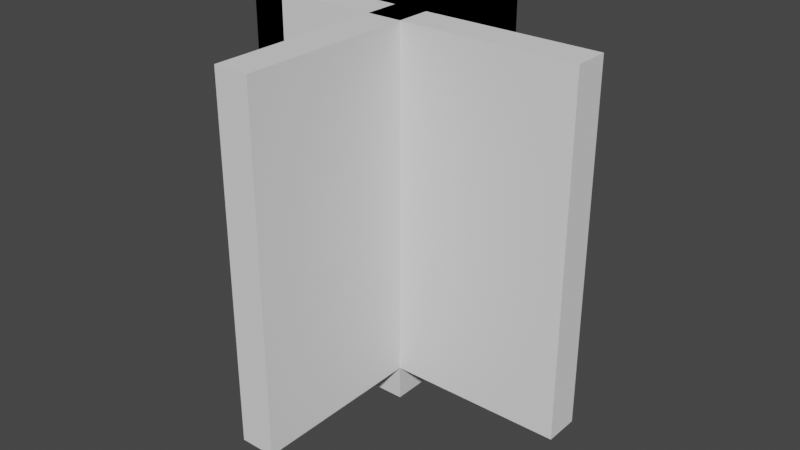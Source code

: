 # Source: gridmap_meshlibrary.blend  (saved by Blender 2.80.75; exported with 4.5.12 LTS)
import bpy
from mathutils import Matrix  # noqa: F401  (used for matrix-valued properties, if any)

bpy.ops.wm.read_factory_settings(use_empty=True)
scene = bpy.context.scene
scene.name = 'Scene'

# ---- collections
col_collection = bpy.data.collections.new('Collection'); scene.collection.children.link(col_collection)

# ---- images (referenced by path relative to the original .blend; pixels are not part of the script)
import os
ASSET_DIR = os.environ.get("B2B_ASSET_DIR", "")  # directory of the original .blend (textures are referenced by path, not embedded)
HERE = os.path.dirname(os.path.abspath(__file__))  # packed textures are extracted next to this script under _unpacked/

def load_image(name, relpath, width, height, colorspace="sRGB"):
    """Load a texture the original file referenced (path relative to the .blend, or extracted next to this script)."""
    p = next((c for c in (os.path.join(HERE, relpath), os.path.join(ASSET_DIR, relpath)) if relpath and os.path.exists(c)), "")
    if p:
        img = bpy.data.images.load(p, check_existing=True)
        img.name = name
    else:  # same state as the original file: an image datablock whose file is absent (Cycles renders it pink)
        img = bpy.data.images.new(name, width, height)
        img.source = "FILE"
        img.filepath = "//" + (relpath or name)
    img.colorspace_settings.name = colorspace
    return img
img_wall_tile_png = load_image('wall tile.png', 'wall tile.png', 1024, 1024, 'sRGB')
img_post_png = load_image('post.png', 'post.png', 1024, 1024, 'sRGB')

# ---- materials (node trees are filled in below, after node groups)
mat_material = bpy.data.materials.new('Material')
mat_material.alpha_threshold = 0.0
mat_material.use_transparent_shadow = False
mat_material.line_color = (0.0, 0.0, 0.0, 1.0)
mat_material_001 = bpy.data.materials.new('Material.001')
mat_material_001.use_transparent_shadow = False
mat_material_002 = bpy.data.materials.new('Material.002')
mat_material_002.use_transparent_shadow = False

# ---- material node trees
mat_material.use_nodes = True; mat_material.node_tree.nodes.clear()
_N = mat_material.node_tree.nodes; _L = mat_material.node_tree.links
n0 = _N.new('ShaderNodeOutputMaterial'); n0.name = 'Material Output'; n0.location = (300, 300)
n1 = _N.new('ShaderNodeBsdfPrincipled'); n1.name = 'Principled BSDF'; n1.location = (10, 300)
n1.distribution = 'GGX'
n1.subsurface_method = 'BURLEY'
n1.inputs[2].default_value = 0.4
n1.inputs[3].default_value = 1.45
n1.inputs[27].default_value = (0.0, 0.0, 0.0, 1.0)
n1.inputs[28].default_value = 1.0
_L.new(n1.outputs[0], n0.inputs[0])
n0.is_active_output = True
mat_material_001.use_nodes = True; mat_material_001.node_tree.nodes.clear()
_N = mat_material_001.node_tree.nodes; _L = mat_material_001.node_tree.links
n0 = _N.new('ShaderNodeOutputMaterial'); n0.name = 'Material Output'; n0.location = (300, 300)
n1 = _N.new('ShaderNodeBsdfPrincipled'); n1.name = 'Principled BSDF'; n1.location = (10, 300)
n1.distribution = 'GGX'
n1.subsurface_method = 'BURLEY'
n1.inputs[3].default_value = 1.45
n1.inputs[27].default_value = (0.0, 0.0, 0.0, 1.0)
n1.inputs[28].default_value = 1.0
n2 = _N.new('ShaderNodeTexImage'); n2.name = 'Image Texture'; n2.location = (-280, 280)
n2.image = img_wall_tile_png
n2.interpolation = 'Closest'
_L.new(n1.outputs[0], n0.inputs[0])
_L.new(n2.outputs[0], n1.inputs[0])
n0.is_active_output = True
mat_material_002.use_nodes = True; mat_material_002.node_tree.nodes.clear()
_N = mat_material_002.node_tree.nodes; _L = mat_material_002.node_tree.links
n0 = _N.new('ShaderNodeOutputMaterial'); n0.name = 'Material Output'; n0.location = (300, 300)
n1 = _N.new('ShaderNodeBsdfPrincipled'); n1.name = 'Principled BSDF'; n1.location = (10, 300)
n1.distribution = 'GGX'
n1.subsurface_method = 'BURLEY'
n1.inputs[3].default_value = 1.45
n1.inputs[27].default_value = (0.0, 0.0, 0.0, 1.0)
n1.inputs[28].default_value = 1.0
n2 = _N.new('ShaderNodeTexImage'); n2.name = 'Image Texture'; n2.location = (-280, 280)
n2.image = img_post_png
n2.interpolation = 'Closest'
_L.new(n1.outputs[0], n0.inputs[0])
_L.new(n2.outputs[0], n1.inputs[0])
n0.is_active_output = True

# ---- world
world_world = bpy.data.worlds.new('World'); scene.world = world_world
world_world.use_nodes = True; world_world.node_tree.nodes.clear()
_N = world_world.node_tree.nodes; _L = world_world.node_tree.links
n0 = _N.new('ShaderNodeOutputWorld'); n0.name = 'World Output'; n0.location = (300, 300)
n1 = _N.new('ShaderNodeBackground'); n1.name = 'Background'; n1.location = (10, 300)
n1.inputs[0].default_value = (0.05088, 0.05088, 0.05088, 1.0)
_L.new(n1.outputs[0], n0.inputs[0])
n0.is_active_output = True
world_world.color = (0.05088, 0.05088, 0.05088)
world_world.use_sun_shadow = False
world_world.sun_shadow_jitter_overblur = 0.0

# ---- meshes
me_cube = bpy.data.meshes.new('Cube')
me_cube.from_pydata([(1.0, 1.0, 1.0), (1.0, 1.0, -1.0), (1.0, -1.0, 1.0), (1.0, -1.0, -1.0), (-1.0, 1.0, 1.0), (-1.0, 1.0, -1.0), (-1.0, -1.0, 1.0), (-1.0, -1.0, -1.0)], [], [(0, 4, 6, 2), (3, 2, 6, 7), (7, 6, 4, 5), (5, 1, 3, 7), (1, 0, 2, 3), (5, 4, 0, 1)])
_uv = me_cube.uv_layers.new(name='UVMap')
_uv.uv.foreach_set('vector', [0.375, 0.0, 0.625, 0.0, 0.625, 0.25, 0.375, 0.25, 0.375, 0.25, 0.625, 0.25, 0.625, 0.5, 0.375, 0.5, 0.375, 0.5, 0.625, 0.5, 0.625, 0.75, 0.375, 0.75, 0.375, 0.75, 0.625, 0.75, 0.625, 1.0, 0.375, 1.0, 0.125, 0.5, 0.375, 0.5, 0.375, 0.75, 0.125, 0.75, 0.625, 0.5, 0.875, 0.5, 0.875, 0.75, 0.625, 0.75])
me_cube.materials.append(mat_material)
me_cube.use_remesh_preserve_volume = False
me_cube.use_remesh_preserve_attributes = False
me_cube.use_mirror_vertex_groups = False
me_cube.update()
me_cube_003 = bpy.data.meshes.new('Cube.003')
me_cube_003.from_pydata([(-1.0, -1.0, -1.0), (-1.0, -1.0, 1.0), (-1.0, 1.0, -1.0), (-1.0, 1.0, 1.0), (1.0, -1.0, -1.0), (1.0, -1.0, 1.0), (1.0, 1.0, -1.0), (1.0, 1.0, 1.0)], [], [(0, 1, 3, 2), (6, 7, 5, 4), (2, 6, 4, 0), (7, 3, 1, 5)])
_uv = me_cube_003.uv_layers.new(name='UVMap')
_uv.uv.foreach_set('vector', [0.4999, 0.5001, 0.4998, 0.9999, 4.718e-05, 0.9999, 0.0001149, 0.5001, 0.4999, 0.0001041, 0.4999, 0.4999, 0.0001, 0.4999, 0.0001379, 6.61e-05, 0.125, 0.5, 0.375, 0.5, 0.375, 0.75, 0.125, 0.75, 0.625, 0.5, 0.875, 0.5, 0.875, 0.75, 0.625, 0.75])
me_cube_003.use_remesh_preserve_volume = False
me_cube_003.use_remesh_preserve_attributes = False
me_cube_003.use_mirror_vertex_groups = False
me_cube_003.update()
me_cube_004 = bpy.data.meshes.new('Cube.004')
me_cube_004.from_pydata([(-1.0, -1.4, -1.0), (-1.0, -1.4, 1.0), (-1.0, 1.0, -1.0), (-1.0, 1.0, 1.0), (1.0, -1.4, -1.0), (1.0, -1.4, 1.0), (1.0, 1.0, -1.0), (1.0, 1.0, 1.0), (-1.0, 0.6, -1.0), (-1.0, 0.6, 1.0), (1.0, 0.6, -1.0), (1.0, 0.6, 1.0), (1.0, 1.0, 1.0), (1.0, 1.0, -1.0), (1.0, 0.6, -1.0), (1.0, 0.6, 1.0), (11.0, 1.0, 1.0), (11.0, 1.0, -1.0), (11.0, 0.6, -1.0), (11.0, 0.6, 1.0)], [], [(8, 9, 3, 2), (2, 3, 7, 6), (10, 11, 5, 4), (4, 5, 1, 0), (8, 10, 4, 0), (11, 9, 1, 5), (7, 3, 9, 11), (2, 6, 10, 8), (10, 6, 13, 14), (0, 1, 9, 8), (12, 15, 19, 16), (11, 10, 14, 15), (6, 7, 12, 13), (7, 11, 15, 12), (17, 16, 19, 18), (13, 12, 16, 17), (15, 14, 18, 19), (14, 13, 17, 18)])
_uv = me_cube_004.uv_layers.new(name='UVMap')
_uv.uv.foreach_set('vector', [0.375, 0.2, 0.625, 0.2, 0.625, 0.25, 0.375, 0.25, 0.375, 0.25, 0.625, 0.25, 0.625, 0.5, 0.375, 0.5, 0.375, 0.55, 0.625, 0.55, 0.625, 0.75, 0.375, 0.75, 0.375, 0.75, 0.625, 0.75, 0.625, 1.0, 0.375, 1.0, 0.125, 0.55, 0.375, 0.55, 0.375, 0.75, 0.125, 0.75, 0.625, 0.55, 0.875, 0.55, 0.875, 0.75, 0.625, 0.75, 0.625, 0.5, 0.875, 0.5, 0.875, 0.55, 0.625, 0.55, 0.125, 0.5, 0.375, 0.5, 0.375, 0.55, 0.125, 0.55, 0.375, 0.55, 0.375, 0.5, 0.375, 0.5, 0.375, 0.55, 0.375, 0.0, 0.625, 0.0, 0.625, 0.2, 0.375, 0.2, 0.625, 0.5, 0.625, 0.55, 0.625, 0.55, 0.625, 0.5, 0.625, 0.55, 0.375, 0.55, 0.375, 0.55, 0.625, 0.55, 0.375, 0.5, 0.625, 0.5, 0.625, 0.5, 0.375, 0.5, 0.625, 0.5, 0.625, 0.55, 0.625, 0.55, 0.625, 0.5, 0.375, 0.5, 0.625, 0.5, 0.625, 0.55, 0.375, 0.55, 0.375, 0.5, 0.625, 0.5, 0.625, 0.5, 0.375, 0.5, 0.625, 0.55, 0.375, 0.55, 0.375, 0.55, 0.625, 0.55, 0.375, 0.55, 0.375, 0.5, 0.375, 0.5, 0.375, 0.55])
me_cube_004.use_remesh_preserve_volume = False
me_cube_004.use_remesh_preserve_attributes = False
me_cube_004.use_mirror_vertex_groups = False
me_cube_004.update()
me_cube_001 = bpy.data.meshes.new('Cube.001')
me_cube_001.from_pydata([(-0.2, -1.0, -2.0), (-0.2, -1.0, 2.0), (-0.2, 1.0, -2.0), (-0.2, 1.0, 2.0), (0.2, -1.0, -2.0), (0.2, -1.0, 2.0), (0.2, 1.0, -2.0), (0.2, 1.0, 2.0), (-0.2, 0.6, -2.0), (-0.2, 0.6, 2.0), (0.2, 0.6, -2.0), (0.2, 0.6, 2.0), (0.2, 1.0, 2.0), (0.2, 1.0, -2.0), (0.2, 0.6, -2.0), (0.2, 0.6, 2.0), (1.8, 1.0, 2.0), (1.8, 1.0, -2.0), (1.8, 0.6, -2.0), (1.8, 0.6, 2.0)], [], [(8, 9, 3, 2), (2, 3, 7, 6), (10, 11, 5, 4), (4, 5, 1, 0), (8, 10, 4, 0), (11, 9, 1, 5), (7, 3, 9, 11), (2, 6, 10, 8), (10, 6, 13, 14), (0, 1, 9, 8), (12, 15, 19, 16), (11, 10, 14, 15), (6, 7, 12, 13), (7, 11, 15, 12), (17, 16, 19, 18), (13, 12, 16, 17), (15, 14, 18, 19), (14, 13, 17, 18)])
_uv = me_cube_001.uv_layers.new(name='UVMap')
_uv.uv.foreach_set('vector', [0.2105, 0.4375, 0.2105, 0.0, 0.2632, 0.0, 0.2632, 0.4375, 0.0, 1.0, 0.0, 0.0, 0.1864, 0.0, 0.1869, 1.0, 0.8125, 0.0, 0.8125, 1.0, 0.0, 1.0, 0.0, 0.0, 0.8947, 0.4375, 0.8947, 0.0, 0.9474, 0.0, 0.9474, 0.4375, 0.1053, 0.4813, 0.1579, 0.4813, 0.1579, 0.6562, 0.1053, 0.6562, 0.05263, 0.4813, 0.1053, 0.4813, 0.1053, 0.6562, 0.05263, 0.6562, 0.05263, 0.4375, 0.1053, 0.4375, 0.1053, 0.4813, 0.05263, 0.4813, 0.1053, 0.4375, 0.1579, 0.4375, 0.1579, 0.4813, 0.1053, 0.4813, 0.0, 0.0, 0.0, 0.0, 0.0, 0.0, 0.0, 0.0, 7.843e-08, 0.4375, 0.0, 0.0, 0.2105, 0.0, 0.2105, 0.4375, 0.5263, 0.6125, 0.4737, 0.6125, 0.4737, 0.4375, 0.5263, 0.4375, 0.0, 0.0, 0.0, 0.0, 0.0, 0.0, 0.0, 0.0, 0.0, 0.0, 0.0, 0.0, 0.0, 0.0, 0.0, 0.0, 0.0, 0.0, 0.0, 0.0, 0.0, 0.0, 0.0, 0.0, 0.0, 0.875, 1.569e-08, 0.4375, 0.05263, 0.4375, 0.05263, 0.875, 0.2196, 1.0, 0.2184, 0.0, 1.0, 0.0, 1.0, 1.0, 0.8125, 0.0, 0.8125, 1.0, 0.0, 1.0, 0.0, 2.608e-08, 0.2105, 0.6125, 0.1579, 0.6125, 0.1579, 0.4375, 0.2105, 0.4375])
me_cube_001.materials.append(mat_material_001)
me_cube_001.use_remesh_preserve_volume = False
me_cube_001.use_remesh_preserve_attributes = False
me_cube_001.use_mirror_vertex_groups = False
me_cube_001.update()
me_cube_002 = bpy.data.meshes.new('Cube.002')
me_cube_002.from_pydata([(-0.3, -0.3, -2.0), (-0.3, -0.3, 2.0), (-0.3, 0.3, -2.0), (-0.3, 0.3, 2.0), (0.3, -0.3, -2.0), (0.3, -0.3, 2.0), (0.3, 0.3, -2.0), (0.3, 0.3, 2.0)], [], [(0, 1, 3, 2), (2, 3, 7, 6), (6, 7, 5, 4), (4, 5, 1, 0), (2, 6, 4, 0), (7, 3, 1, 5)])
_uv = me_cube_002.uv_layers.new(name='UVMap')
_uv.uv.foreach_set('vector', [1.0, 0.0, 1.0, 1.0, -3.576e-07, 1.0, 4.768e-07, 0.0, 1.0, 0.0, 1.0, 1.0, -4.47e-08, 1.0, 0.0, -3.553e-15, 1.0, 1.49e-08, 1.0, 1.0, 0.0, 1.0, 0.0, 0.0, 1.0, 0.0, 1.0, 1.0, -5.364e-07, 1.0, 4.768e-07, 0.0, 0.8, 0.0375, 1.0, 0.0375, 1.0, 0.075, 0.8, 0.075, 1.0, 0.0375, 0.8, 0.0375, 0.8, 3.725e-09, 1.0, 0.0])
me_cube_002.materials.append(mat_material_002)
me_cube_002.use_remesh_preserve_volume = False
me_cube_002.use_remesh_preserve_attributes = False
me_cube_002.use_mirror_vertex_groups = False
me_cube_002.update()
me_cube_005 = bpy.data.meshes.new('Cube.005')
me_cube_005.from_pydata([(-1.0, -1.0, -1.0), (-1.0, -1.0, 1.0), (-1.0, 1.0, -1.0), (-1.0, 1.0, 1.0), (1.0, -1.0, -1.0), (1.0, -1.0, 1.0), (1.0, 1.0, -1.0), (1.0, 1.0, 1.0), (-1.0, 0.6, -1.0), (-1.0, 0.6, 1.0), (1.0, 0.6, -1.0), (1.0, 0.6, 1.0), (-9.0, 0.6, 1.0), (-9.0, 1.0, 1.0), (-9.0, 1.0, -1.0), (-9.0, 0.6, -1.0), (-7.0, 0.6, 1.0), (-7.0, 0.6, -1.0), (-7.0, 1.0, 1.0), (-7.0, 1.0, -1.0), (-9.0, -1.0, 1.0), (-9.0, -1.0, -1.0), (-7.0, -1.0, 1.0), (-7.0, -1.0, -1.0)], [], [(16, 12, 20, 22), (2, 3, 7, 6), (10, 11, 5, 4), (4, 5, 1, 0), (8, 10, 4, 0), (11, 9, 1, 5), (7, 3, 9, 11), (2, 6, 10, 8), (6, 7, 11, 10), (0, 1, 9, 8), (15, 12, 13, 14), (16, 18, 13, 12), (18, 19, 14, 13), (19, 17, 15, 14), (2, 8, 17, 19), (3, 2, 19, 18), (9, 3, 18, 16), (8, 9, 16, 17), (23, 22, 20, 21), (17, 16, 22, 23), (15, 17, 23, 21), (12, 15, 21, 20)])
_uv = me_cube_005.uv_layers.new(name='UVMap')
_uv.uv.foreach_set('vector', [0.875, 0.55, 0.875, 0.55, 0.875, 0.55, 0.875, 0.55, 0.375, 0.25, 0.625, 0.25, 0.625, 0.5, 0.375, 0.5, 0.375, 0.55, 0.625, 0.55, 0.625, 0.75, 0.375, 0.75, 0.375, 0.75, 0.625, 0.75, 0.625, 1.0, 0.375, 1.0, 0.125, 0.55, 0.375, 0.55, 0.375, 0.75, 0.125, 0.75, 0.625, 0.55, 0.875, 0.55, 0.875, 0.75, 0.625, 0.75, 0.625, 0.5, 0.875, 0.5, 0.875, 0.55, 0.625, 0.55, 0.125, 0.5, 0.375, 0.5, 0.375, 0.55, 0.125, 0.55, 0.375, 0.5, 0.625, 0.5, 0.625, 0.55, 0.375, 0.55, 0.375, 0.0, 0.625, 0.0, 0.625, 0.2, 0.375, 0.2, 0.375, 0.2, 0.625, 0.2, 0.625, 0.25, 0.375, 0.25, 0.875, 0.55, 0.875, 0.5, 0.875, 0.5, 0.875, 0.55, 0.625, 0.25, 0.375, 0.25, 0.375, 0.25, 0.625, 0.25, 0.125, 0.5, 0.125, 0.55, 0.125, 0.55, 0.125, 0.5, 0.125, 0.5, 0.125, 0.55, 0.125, 0.55, 0.125, 0.5, 0.625, 0.25, 0.375, 0.25, 0.375, 0.25, 0.625, 0.25, 0.875, 0.55, 0.875, 0.5, 0.875, 0.5, 0.875, 0.55, 0.375, 0.2, 0.625, 0.2, 0.625, 0.2, 0.375, 0.2, 0.375, 0.2, 0.625, 0.2, 0.625, 0.2, 0.375, 0.2, 0.375, 0.2, 0.625, 0.2, 0.625, 0.2, 0.375, 0.2, 0.125, 0.55, 0.125, 0.55, 0.125, 0.55, 0.125, 0.55, 0.625, 0.2, 0.375, 0.2, 0.375, 0.2, 0.625, 0.2])
me_cube_005.use_remesh_preserve_volume = False
me_cube_005.use_remesh_preserve_attributes = False
me_cube_005.use_mirror_vertex_groups = False
me_cube_005.update()
me_cube_006 = bpy.data.meshes.new('Cube.006')
me_cube_006.from_pydata([(-1.0, -1.0, -1.0), (-1.0, -1.0, 1.0), (-1.0, 1.0, -1.0), (-1.0, 1.0, 1.0), (1.0, -1.0, -1.0), (1.0, -1.0, 1.0), (1.0, 1.0, -1.0), (1.0, 1.0, 1.0), (7.0, -1.0, -1.0), (7.0, -1.0, 1.0), (7.0, 1.0, -1.0), (7.0, 1.0, 1.0), (9.0, -1.0, -1.0), (9.0, -1.0, 1.0), (9.0, 1.0, -1.0), (9.0, 1.0, 1.0)], [], [(0, 1, 3, 2), (6, 7, 5, 4), (2, 6, 4, 0), (7, 3, 1, 5), (8, 9, 11, 10), (14, 15, 13, 12), (10, 14, 12, 8), (15, 11, 9, 13)])
_uv = me_cube_006.uv_layers.new(name='UVMap')
_uv.uv.foreach_set('vector', [0.4999, 0.5001, 0.4998, 0.9999, 4.718e-05, 0.9999, 0.0001149, 0.5001, 0.4999, 0.0001041, 0.4999, 0.4999, 0.0001, 0.4999, 0.0001379, 6.61e-05, 0.125, 0.5, 0.375, 0.5, 0.375, 0.75, 0.125, 0.75, 0.625, 0.5, 0.875, 0.5, 0.875, 0.75, 0.625, 0.75, 0.4999, 0.5001, 0.4998, 0.9999, 4.718e-05, 0.9999, 0.0001149, 0.5001, 0.4999, 0.0001041, 0.4999, 0.4999, 0.0001, 0.4999, 0.0001379, 6.61e-05, 0.125, 0.5, 0.375, 0.5, 0.375, 0.75, 0.125, 0.75, 0.625, 0.5, 0.875, 0.5, 0.875, 0.75, 0.625, 0.75])
me_cube_006.use_remesh_preserve_volume = False
me_cube_006.use_remesh_preserve_attributes = False
me_cube_006.use_mirror_vertex_groups = False
me_cube_006.update()
me_cube_008 = bpy.data.meshes.new('Cube.008')
me_cube_008.from_pydata([(-1.0, -1.0, -1.0), (-1.0, -1.0, 1.0), (-1.0, 1.0, -1.0), (-1.0, 1.0, 1.0), (1.0, -1.0, -1.0), (1.0, -1.0, 1.0), (1.0, 1.0, -1.0), (1.0, 1.0, 1.0), (-1.0, 0.6, -1.0), (-1.0, 0.6, 1.0), (1.0, 0.6, -1.0), (1.0, 0.6, 1.0), (-9.0, 0.6, 1.0), (-9.0, 1.0, 1.0), (-9.0, 1.0, -1.0), (-9.0, 0.6, -1.0), (-7.0, 0.6, 1.0), (-7.0, 0.6, -1.0), (-7.0, 1.0, 1.0), (-7.0, 1.0, -1.0), (-9.0, -1.0, 1.0), (-9.0, -1.0, -1.0), (-7.0, -1.0, 1.0), (-7.0, -1.0, -1.0), (-9.0, -0.6, 1.0), (-7.0, -0.6, 1.0), (-7.0, -0.6, -1.0), (-9.0, -0.6, -1.0), (-1.0, -0.6, -1.0), (1.0, -0.6, 1.0), (-1.0, -0.6, 1.0), (1.0, -0.6, -1.0)], [], [(25, 24, 20, 22), (29, 5, 4, 31, 10, 6, 7, 11), (28, 31, 4, 0), (29, 30, 1, 5), (7, 3, 9, 11), (2, 6, 10, 8), (3, 7, 6, 2, 19, 14, 13, 18), (28, 30, 9, 8), (16, 18, 13, 12), (12, 13, 14, 15, 27, 21, 20, 24), (19, 17, 15, 14), (2, 8, 17, 19), (9, 3, 18, 16), (8, 9, 16, 17), (25, 22, 1, 30), (27, 26, 23, 21), (15, 17, 26, 27), (17, 16, 25, 26), (16, 12, 24, 25), (0, 1, 30, 28), (11, 9, 30, 29), (8, 10, 31, 28), (26, 25, 30, 28), (23, 26, 28, 0), (4, 5, 1, 22, 20, 21, 23, 0)])
_uv = me_cube_008.uv_layers.new(name='UVMap')
_uv.uv.foreach_set('vector', [0.875, 0.55, 0.875, 0.55, 0.875, 0.55, 0.875, 0.55, 0.625, 0.7, 0.625, 0.75, 0.375, 0.75, 0.375, 0.7, 0.375, 0.55, 0.375, 0.5, 0.625, 0.5, 0.625, 0.55, 0.125, 0.7, 0.375, 0.7, 0.375, 0.75, 0.125, 0.75, 0.625, 0.7, 0.875, 0.7, 0.875, 0.75, 0.625, 0.75, 0.625, 0.5, 0.875, 0.5, 0.875, 0.55, 0.625, 0.55, 0.125, 0.5, 0.375, 0.5, 0.375, 0.55, 0.125, 0.55, 0.625, 0.25, 0.625, 0.5, 0.375, 0.5, 0.375, 0.25, 0.375, 0.25, 0.375, 0.25, 0.625, 0.25, 0.625, 0.25, 0.375, 0.05, 0.625, 0.05, 0.625, 0.2, 0.375, 0.2, 0.875, 0.55, 0.875, 0.5, 0.875, 0.5, 0.875, 0.55, 0.625, 0.2, 0.625, 0.25, 0.375, 0.25, 0.375, 0.2, 0.375, 0.2, 0.375, 0.2, 0.625, 0.2, 0.625, 0.2, 0.125, 0.5, 0.125, 0.55, 0.125, 0.55, 0.125, 0.5, 0.125, 0.5, 0.125, 0.55, 0.125, 0.55, 0.125, 0.5, 0.875, 0.55, 0.875, 0.5, 0.875, 0.5, 0.875, 0.55, 0.375, 0.2, 0.625, 0.2, 0.625, 0.2, 0.375, 0.2, 0.875, 0.55, 0.875, 0.55, 0.875, 0.55, 0.875, 0.55, 0.125, 0.55, 0.125, 0.55, 0.125, 0.55, 0.125, 0.55, 0.125, 0.55, 0.125, 0.55, 0.125, 0.55, 0.125, 0.55, 0.375, 0.2, 0.625, 0.2, 0.625, 0.2, 0.375, 0.2, 0.875, 0.55, 0.875, 0.55, 0.875, 0.55, 0.875, 0.55, 0.375, 0.0, 0.625, 0.0, 0.625, 0.05, 0.375, 0.05, 0.625, 0.55, 0.875, 0.55, 0.875, 0.7, 0.625, 0.7, 0.125, 0.55, 0.375, 0.55, 0.375, 0.7, 0.125, 0.7, 0.375, 0.2, 0.625, 0.2, 0.625, 0.2, 0.375, 0.2, 0.125, 0.55, 0.125, 0.55, 0.125, 0.55, 0.125, 0.55, 0.375, 0.75, 0.625, 0.75, 0.625, 0.2, 0.625, 0.2, 0.625, 0.2, 0.375, 0.2, 0.375, 0.2, 0.375, 1.0])
me_cube_008.use_remesh_preserve_volume = False
me_cube_008.use_remesh_preserve_attributes = False
me_cube_008.use_mirror_vertex_groups = False
me_cube_008.update()

# ---- objects
ob_floor = bpy.data.objects.new('Floor', me_cube)
ob_culledwall = bpy.data.objects.new('CulledWall', me_cube_003)
ob_corner_external = bpy.data.objects.new('Corner External', me_cube_004)
ob_corner_internal = bpy.data.objects.new('Corner Internal', me_cube_001)
ob_post = bpy.data.objects.new('Post', me_cube_002)
ob_curve = bpy.data.objects.new('Curve', me_cube_005)
ob_double = bpy.data.objects.new('Double', me_cube_006)
ob_box = bpy.data.objects.new('Box', me_cube_008)

# ---- transforms, parenting, visibility, modifiers, constraints
ob_floor.location = (0.0, 0.0, 0.0)
ob_floor.scale = (1.0, 1.0, 0.2)
ob_floor.lock_rotations_4d = False
ob_floor.empty_display_type = 'ARROWS'
ob_floor.lineart.crease_threshold = 0.0
ob_culledwall.location = (0.8, 0.0, 2.2)
ob_culledwall.scale = (0.2, 1.0, 2.0)
ob_culledwall.lineart.crease_threshold = 0.0
ob_corner_external.location = (0.8, -1.6, 2.2)
ob_corner_external.scale = (0.2, 1.0, 2.0)
ob_corner_external.lineart.crease_threshold = 0.0
ob_corner_internal.location = (-0.8, 0.0, 2.2)
ob_corner_internal.lineart.crease_threshold = 0.0
ob_post.location = (0.7, 0.7, 2.2)
ob_post.lineart.crease_threshold = 0.0
ob_curve.location = (0.8, 0.0, 2.2)
ob_curve.scale = (0.2, 1.0, 2.0)
ob_curve.lineart.crease_threshold = 0.0
ob_double.location = (-0.8, 0.0, 2.2)
ob_double.scale = (0.2, 1.0, 2.0)
ob_double.lineart.crease_threshold = 0.0
ob_box.location = (0.8, 0.0, 2.2)
ob_box.scale = (0.2, 1.0, 2.0)
ob_box.lineart.crease_threshold = 0.0

# ---- collection membership
col_collection.objects.link(ob_floor)
col_collection.objects.link(ob_culledwall)
col_collection.objects.link(ob_corner_external)
col_collection.objects.link(ob_corner_internal)
col_collection.objects.link(ob_post)
col_collection.objects.link(ob_curve)
col_collection.objects.link(ob_double)
col_collection.objects.link(ob_box)

# ---- scene / render settings (as saved in the file)
scene.frame_start = 1; scene.frame_end = 250; scene.frame_set(1)
scene.render.engine = 'BLENDER_EEVEE_NEXT'
scene.cycles.use_denoising = False
scene.cycles.samples = 128
scene.cycles.sampling_pattern = 'TABULATED_SOBOL'
scene.cycles.use_adaptive_sampling = False
scene.cycles.use_light_tree = False
scene.view_settings.view_transform = 'Filmic'
bpy.context.view_layer.update()

# ---- added for rendering (the .blend has no active camera and no usable light): camera, sun
cam_auto = bpy.data.cameras.new('AutoCamera')
cam_auto.lens = 50.0
cam_auto.sensor_width = 36.0
cam_auto.clip_end = 1000.0
ob_auto_camera = bpy.data.objects.new('AutoCamera', cam_auto)
scene.collection.objects.link(ob_auto_camera)
ob_auto_camera.location = (7.6307, -8.95685, 7.30456)
ob_auto_camera.rotation_euler = (1.09748, -7.21219e-08, 0.694738)
scene.camera = ob_auto_camera
light_auto_sun = bpy.data.lights.new('AutoSun', 'SUN')
light_auto_sun.energy = 3.0
light_auto_sun.angle = 0.0523599
ob_auto_sun = bpy.data.objects.new('AutoSun', light_auto_sun)
scene.collection.objects.link(ob_auto_sun)
ob_auto_sun.rotation_euler = (0.872665, 0.174533, 0.523599)
bpy.context.view_layer.update()
